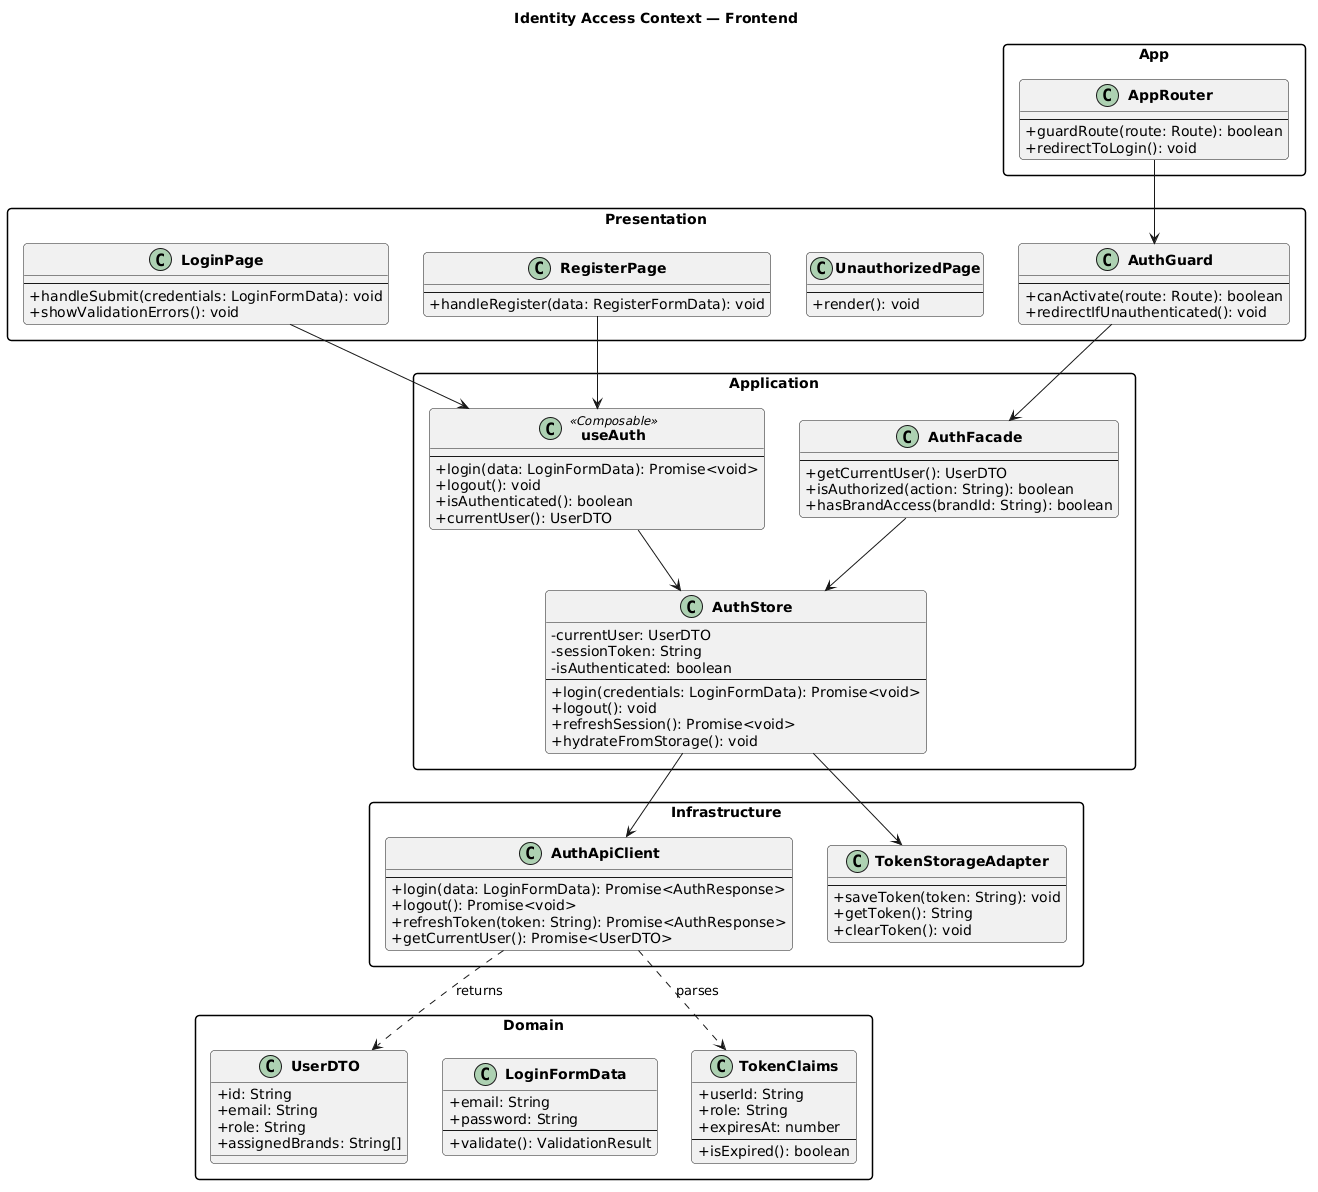

The diagram above was rendered by PlantUML. Its source (embedded in the PNG):
@startuml
skinparam packageStyle rectangle
skinparam classAttributeIconSize 0
skinparam classFontStyle bold
skinparam roundcorner 8
title Identity Access Context — Frontend

package "App" {
  class AppRouter {
    --
    + guardRoute(route: Route): boolean
    + redirectToLogin(): void
  }
}

package "Presentation" {
  class LoginPage {
    --
    + handleSubmit(credentials: LoginFormData): void
    + showValidationErrors(): void
  }

  class RegisterPage {
    --
    + handleRegister(data: RegisterFormData): void
  }

  class UnauthorizedPage {
    --
    + render(): void
  }

  class AuthGuard {
    --
    + canActivate(route: Route): boolean
    + redirectIfUnauthenticated(): void
  }
}

package "Application" {
  class AuthStore {
    - currentUser: UserDTO
    - sessionToken: String
    - isAuthenticated: boolean
    --
    + login(credentials: LoginFormData): Promise<void>
    + logout(): void
    + refreshSession(): Promise<void>
    + hydrateFromStorage(): void
  }

  class AuthFacade {
    --
    + getCurrentUser(): UserDTO
    + isAuthorized(action: String): boolean
    + hasBrandAccess(brandId: String): boolean
  }

  class useAuth <<Composable>> {
    --
    + login(data: LoginFormData): Promise<void>
    + logout(): void
    + isAuthenticated(): boolean
    + currentUser(): UserDTO
  }
}

package "Domain" {
  class UserDTO {
    + id: String
    + email: String
    + role: String
    + assignedBrands: String[]
  }

  class LoginFormData {
    + email: String
    + password: String
    --
    + validate(): ValidationResult
  }

  class TokenClaims {
    + userId: String
    + role: String
    + expiresAt: number
    --
    + isExpired(): boolean
  }
}

package "Infrastructure" {
  class AuthApiClient {
    --
    + login(data: LoginFormData): Promise<AuthResponse>
    + logout(): Promise<void>
    + refreshToken(token: String): Promise<AuthResponse>
    + getCurrentUser(): Promise<UserDTO>
  }

  class TokenStorageAdapter {
    --
    + saveToken(token: String): void
    + getToken(): String
    + clearToken(): void
  }
}

LoginPage --> useAuth
RegisterPage --> useAuth
AuthGuard --> AuthFacade
AppRouter --> AuthGuard

useAuth --> AuthStore
AuthStore --> AuthApiClient
AuthStore --> TokenStorageAdapter
AuthFacade --> AuthStore

AuthApiClient ..> UserDTO : returns
AuthApiClient ..> TokenClaims : parses
@enduml